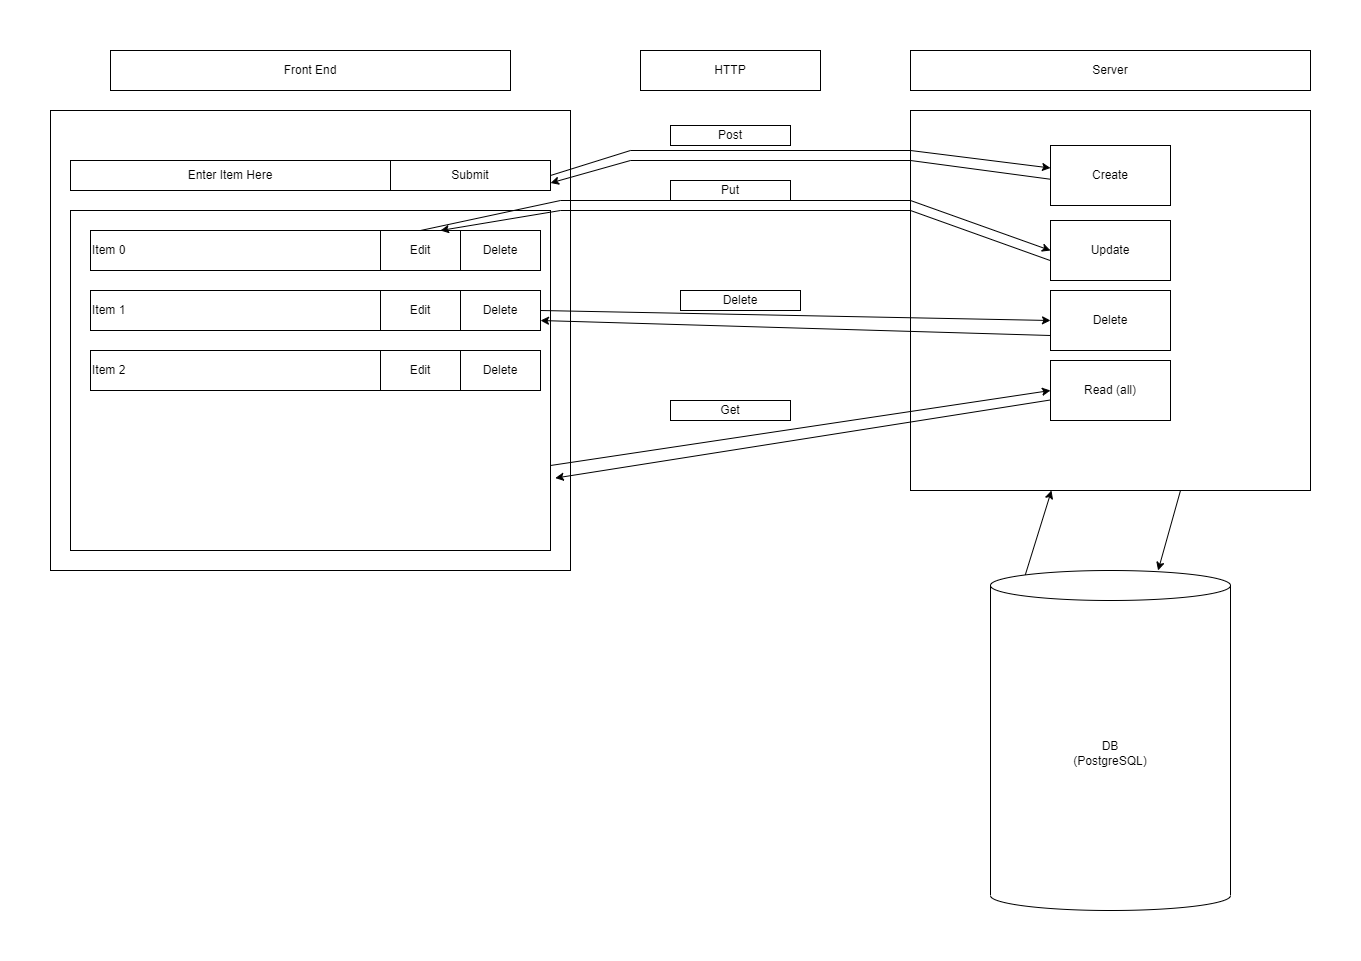

The diagram above was exported from draw.io. Its source (the exported page's mxGraphModel, read from the mxfile embedded in the PNG):
<mxGraphModel dx="1843" dy="773" grid="1" gridSize="10" guides="1" tooltips="1" connect="1" arrows="1" fold="1" page="1" pageScale="1" pageWidth="850" pageHeight="1100" math="0" shadow="0">
  <root>
    <mxCell id="0" />
    <mxCell id="1" parent="0" />
    <mxCell id="gEDuMlG-ivkpCUgZNIrj-1" value="Front End" style="rounded=0;whiteSpace=wrap;html=1;" parent="1" vertex="1">
      <mxGeometry x="120" y="80" width="400" height="40" as="geometry" />
    </mxCell>
    <mxCell id="gEDuMlG-ivkpCUgZNIrj-2" value="" style="rounded=0;whiteSpace=wrap;html=1;" parent="1" vertex="1">
      <mxGeometry x="60" y="140" width="520" height="460" as="geometry" />
    </mxCell>
    <mxCell id="gEDuMlG-ivkpCUgZNIrj-3" value="Enter Item Here" style="rounded=0;whiteSpace=wrap;html=1;" parent="1" vertex="1">
      <mxGeometry x="80" y="190" width="320" height="30" as="geometry" />
    </mxCell>
    <mxCell id="gEDuMlG-ivkpCUgZNIrj-4" value="Submit" style="rounded=0;whiteSpace=wrap;html=1;" parent="1" vertex="1">
      <mxGeometry x="400" y="190" width="160" height="30" as="geometry" />
    </mxCell>
    <mxCell id="gEDuMlG-ivkpCUgZNIrj-5" value="" style="rounded=0;whiteSpace=wrap;html=1;" parent="1" vertex="1">
      <mxGeometry x="80" y="240" width="480" height="340" as="geometry" />
    </mxCell>
    <mxCell id="gEDuMlG-ivkpCUgZNIrj-6" value="Item 0" style="rounded=0;whiteSpace=wrap;html=1;align=left;" parent="1" vertex="1">
      <mxGeometry x="100" y="260" width="290" height="40" as="geometry" />
    </mxCell>
    <mxCell id="gEDuMlG-ivkpCUgZNIrj-7" value="Edit" style="rounded=0;whiteSpace=wrap;html=1;" parent="1" vertex="1">
      <mxGeometry x="390" y="260" width="80" height="40" as="geometry" />
    </mxCell>
    <mxCell id="gEDuMlG-ivkpCUgZNIrj-8" value="Delete" style="rounded=0;whiteSpace=wrap;html=1;" parent="1" vertex="1">
      <mxGeometry x="470" y="260" width="80" height="40" as="geometry" />
    </mxCell>
    <mxCell id="gEDuMlG-ivkpCUgZNIrj-10" value="Item 1" style="rounded=0;whiteSpace=wrap;html=1;align=left;" parent="1" vertex="1">
      <mxGeometry x="100" y="320" width="290" height="40" as="geometry" />
    </mxCell>
    <mxCell id="gEDuMlG-ivkpCUgZNIrj-11" value="Edit" style="rounded=0;whiteSpace=wrap;html=1;" parent="1" vertex="1">
      <mxGeometry x="390" y="320" width="80" height="40" as="geometry" />
    </mxCell>
    <mxCell id="gEDuMlG-ivkpCUgZNIrj-12" value="Delete" style="rounded=0;whiteSpace=wrap;html=1;" parent="1" vertex="1">
      <mxGeometry x="470" y="320" width="80" height="40" as="geometry" />
    </mxCell>
    <mxCell id="gEDuMlG-ivkpCUgZNIrj-13" value="Item 2" style="rounded=0;whiteSpace=wrap;html=1;align=left;" parent="1" vertex="1">
      <mxGeometry x="100" y="380" width="290" height="40" as="geometry" />
    </mxCell>
    <mxCell id="gEDuMlG-ivkpCUgZNIrj-14" value="Edit" style="rounded=0;whiteSpace=wrap;html=1;" parent="1" vertex="1">
      <mxGeometry x="390" y="380" width="80" height="40" as="geometry" />
    </mxCell>
    <mxCell id="gEDuMlG-ivkpCUgZNIrj-15" value="Delete" style="rounded=0;whiteSpace=wrap;html=1;" parent="1" vertex="1">
      <mxGeometry x="470" y="380" width="80" height="40" as="geometry" />
    </mxCell>
    <mxCell id="gEDuMlG-ivkpCUgZNIrj-16" value="HTTP" style="rounded=0;whiteSpace=wrap;html=1;" parent="1" vertex="1">
      <mxGeometry x="650" y="80" width="180" height="40" as="geometry" />
    </mxCell>
    <mxCell id="gEDuMlG-ivkpCUgZNIrj-17" value="Server" style="rounded=0;whiteSpace=wrap;html=1;" parent="1" vertex="1">
      <mxGeometry x="920" y="80" width="400" height="40" as="geometry" />
    </mxCell>
    <mxCell id="gEDuMlG-ivkpCUgZNIrj-19" value="" style="rounded=0;whiteSpace=wrap;html=1;" parent="1" vertex="1">
      <mxGeometry x="920" y="140" width="400" height="380" as="geometry" />
    </mxCell>
    <mxCell id="gEDuMlG-ivkpCUgZNIrj-20" value="Create" style="rounded=0;whiteSpace=wrap;html=1;" parent="1" vertex="1">
      <mxGeometry x="1060" y="175" width="120" height="60" as="geometry" />
    </mxCell>
    <mxCell id="gEDuMlG-ivkpCUgZNIrj-21" value="Read (all)" style="rounded=0;whiteSpace=wrap;html=1;" parent="1" vertex="1">
      <mxGeometry x="1060" y="390" width="120" height="60" as="geometry" />
    </mxCell>
    <mxCell id="gEDuMlG-ivkpCUgZNIrj-22" value="Update" style="rounded=0;whiteSpace=wrap;html=1;" parent="1" vertex="1">
      <mxGeometry x="1060" y="250" width="120" height="60" as="geometry" />
    </mxCell>
    <mxCell id="gEDuMlG-ivkpCUgZNIrj-23" value="Delete" style="rounded=0;whiteSpace=wrap;html=1;" parent="1" vertex="1">
      <mxGeometry x="1060" y="320" width="120" height="60" as="geometry" />
    </mxCell>
    <mxCell id="gEDuMlG-ivkpCUgZNIrj-24" value="Post" style="rounded=0;whiteSpace=wrap;html=1;" parent="1" vertex="1">
      <mxGeometry x="680" y="155" width="120" height="20" as="geometry" />
    </mxCell>
    <mxCell id="gEDuMlG-ivkpCUgZNIrj-25" value="Put" style="rounded=0;whiteSpace=wrap;html=1;" parent="1" vertex="1">
      <mxGeometry x="680" y="210" width="120" height="20" as="geometry" />
    </mxCell>
    <mxCell id="gEDuMlG-ivkpCUgZNIrj-26" value="Delete" style="rounded=0;whiteSpace=wrap;html=1;" parent="1" vertex="1">
      <mxGeometry x="690" y="320" width="120" height="20" as="geometry" />
    </mxCell>
    <mxCell id="gEDuMlG-ivkpCUgZNIrj-27" value="Get" style="rounded=0;whiteSpace=wrap;html=1;" parent="1" vertex="1">
      <mxGeometry x="680" y="430" width="120" height="20" as="geometry" />
    </mxCell>
    <mxCell id="gEDuMlG-ivkpCUgZNIrj-28" value="DB&lt;br&gt;(PostgreSQL)" style="shape=cylinder3;whiteSpace=wrap;html=1;boundedLbl=1;backgroundOutline=1;size=15;" parent="1" vertex="1">
      <mxGeometry x="1000" y="600" width="240" height="340" as="geometry" />
    </mxCell>
    <mxCell id="gEDuMlG-ivkpCUgZNIrj-29" value="" style="endArrow=classic;html=1;rounded=0;exitX=0.145;exitY=0;exitDx=0;exitDy=4.35;exitPerimeter=0;" parent="1" source="gEDuMlG-ivkpCUgZNIrj-28" target="gEDuMlG-ivkpCUgZNIrj-19" edge="1">
      <mxGeometry width="50" height="50" relative="1" as="geometry">
        <mxPoint x="1060" y="600" as="sourcePoint" />
        <mxPoint x="1100" y="600" as="targetPoint" />
      </mxGeometry>
    </mxCell>
    <mxCell id="gEDuMlG-ivkpCUgZNIrj-30" value="" style="endArrow=classic;html=1;rounded=0;exitX=0.675;exitY=1;exitDx=0;exitDy=0;exitPerimeter=0;" parent="1" source="gEDuMlG-ivkpCUgZNIrj-19" target="gEDuMlG-ivkpCUgZNIrj-28" edge="1">
      <mxGeometry width="50" height="50" relative="1" as="geometry">
        <mxPoint x="1170" y="570" as="sourcePoint" />
        <mxPoint x="1220" y="520" as="targetPoint" />
      </mxGeometry>
    </mxCell>
    <mxCell id="gEDuMlG-ivkpCUgZNIrj-32" value="" style="endArrow=classic;html=1;rounded=0;exitX=1;exitY=0.5;exitDx=0;exitDy=0;" parent="1" source="gEDuMlG-ivkpCUgZNIrj-4" target="gEDuMlG-ivkpCUgZNIrj-20" edge="1">
      <mxGeometry width="50" height="50" relative="1" as="geometry">
        <mxPoint x="600" y="220" as="sourcePoint" />
        <mxPoint x="650" y="170" as="targetPoint" />
        <Array as="points">
          <mxPoint x="640" y="180" />
          <mxPoint x="920" y="180" />
        </Array>
      </mxGeometry>
    </mxCell>
    <mxCell id="gEDuMlG-ivkpCUgZNIrj-35" value="" style="endArrow=classic;html=1;rounded=0;entryX=1;entryY=0.75;entryDx=0;entryDy=0;exitX=0.002;exitY=0.563;exitDx=0;exitDy=0;exitPerimeter=0;" parent="1" source="gEDuMlG-ivkpCUgZNIrj-20" target="gEDuMlG-ivkpCUgZNIrj-4" edge="1">
      <mxGeometry width="50" height="50" relative="1" as="geometry">
        <mxPoint x="650" y="180" as="sourcePoint" />
        <mxPoint x="660" y="210" as="targetPoint" />
        <Array as="points">
          <mxPoint x="920" y="190" />
          <mxPoint x="640" y="190" />
        </Array>
      </mxGeometry>
    </mxCell>
    <mxCell id="gEDuMlG-ivkpCUgZNIrj-36" value="" style="endArrow=classic;html=1;rounded=0;exitX=0.5;exitY=0;exitDx=0;exitDy=0;entryX=0;entryY=0.5;entryDx=0;entryDy=0;" parent="1" source="gEDuMlG-ivkpCUgZNIrj-7" target="gEDuMlG-ivkpCUgZNIrj-22" edge="1">
      <mxGeometry width="50" height="50" relative="1" as="geometry">
        <mxPoint x="610" y="290" as="sourcePoint" />
        <mxPoint x="670" y="230" as="targetPoint" />
        <Array as="points">
          <mxPoint x="570" y="230" />
          <mxPoint x="920" y="230" />
        </Array>
      </mxGeometry>
    </mxCell>
    <mxCell id="gEDuMlG-ivkpCUgZNIrj-39" value="" style="endArrow=classic;html=1;rounded=0;entryX=0.75;entryY=0;entryDx=0;entryDy=0;exitX=-0.001;exitY=0.668;exitDx=0;exitDy=0;exitPerimeter=0;" parent="1" source="gEDuMlG-ivkpCUgZNIrj-22" target="gEDuMlG-ivkpCUgZNIrj-7" edge="1">
      <mxGeometry width="50" height="50" relative="1" as="geometry">
        <mxPoint x="670" y="240" as="sourcePoint" />
        <mxPoint x="660" y="260" as="targetPoint" />
        <Array as="points">
          <mxPoint x="920" y="240" />
          <mxPoint x="570" y="240" />
        </Array>
      </mxGeometry>
    </mxCell>
    <mxCell id="gEDuMlG-ivkpCUgZNIrj-43" value="" style="endArrow=classic;html=1;rounded=0;entryX=0;entryY=0.5;entryDx=0;entryDy=0;exitX=1;exitY=0.75;exitDx=0;exitDy=0;" parent="1" source="gEDuMlG-ivkpCUgZNIrj-5" target="gEDuMlG-ivkpCUgZNIrj-21" edge="1">
      <mxGeometry width="50" height="50" relative="1" as="geometry">
        <mxPoint x="480" y="500" as="sourcePoint" />
        <mxPoint x="530" y="450" as="targetPoint" />
      </mxGeometry>
    </mxCell>
    <mxCell id="gEDuMlG-ivkpCUgZNIrj-44" value="" style="endArrow=classic;html=1;rounded=0;entryX=1.01;entryY=0.787;entryDx=0;entryDy=0;entryPerimeter=0;" parent="1" source="gEDuMlG-ivkpCUgZNIrj-21" target="gEDuMlG-ivkpCUgZNIrj-5" edge="1">
      <mxGeometry width="50" height="50" relative="1" as="geometry">
        <mxPoint x="780" y="530" as="sourcePoint" />
        <mxPoint x="830" y="480" as="targetPoint" />
      </mxGeometry>
    </mxCell>
    <mxCell id="gEDuMlG-ivkpCUgZNIrj-45" value="" style="endArrow=classic;html=1;rounded=0;entryX=0;entryY=0.5;entryDx=0;entryDy=0;" parent="1" target="gEDuMlG-ivkpCUgZNIrj-23" edge="1">
      <mxGeometry width="50" height="50" relative="1" as="geometry">
        <mxPoint x="550" y="340" as="sourcePoint" />
        <mxPoint x="710" y="360" as="targetPoint" />
      </mxGeometry>
    </mxCell>
    <mxCell id="gEDuMlG-ivkpCUgZNIrj-46" value="" style="endArrow=classic;html=1;rounded=0;exitX=0;exitY=0.75;exitDx=0;exitDy=0;entryX=1;entryY=0.75;entryDx=0;entryDy=0;" parent="1" source="gEDuMlG-ivkpCUgZNIrj-23" target="gEDuMlG-ivkpCUgZNIrj-12" edge="1">
      <mxGeometry width="50" height="50" relative="1" as="geometry">
        <mxPoint x="740" y="410" as="sourcePoint" />
        <mxPoint x="790" y="360" as="targetPoint" />
      </mxGeometry>
    </mxCell>
  </root>
</mxGraphModel>